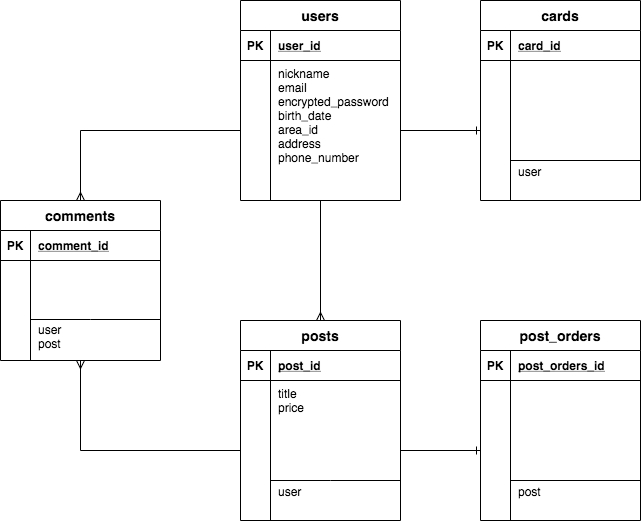

The diagram above was exported from draw.io. Its source (the exported page's mxGraphModel, read from the mxfile embedded in the PNG):
<mxGraphModel dx="1452" dy="708" grid="1" gridSize="10" guides="1" tooltips="1" connect="1" arrows="1" fold="1" page="0" pageScale="1" pageWidth="827" pageHeight="1169" math="0" shadow="0">
  <root>
    <mxCell id="0" />
    <mxCell id="1" parent="0" />
    <mxCell id="79" value="users" style="shape=table;startSize=30;container=1;collapsible=1;childLayout=tableLayout;fixedRows=1;rowLines=0;fontStyle=1;align=center;resizeLast=1;fontSize=14;" parent="1" vertex="1">
      <mxGeometry x="80" y="80" width="160" height="200" as="geometry" />
    </mxCell>
    <mxCell id="80" value="" style="shape=partialRectangle;collapsible=0;dropTarget=0;pointerEvents=0;fillColor=none;top=0;left=0;bottom=1;right=0;points=[[0,0.5],[1,0.5]];portConstraint=eastwest;" parent="79" vertex="1">
      <mxGeometry y="30" width="160" height="30" as="geometry" />
    </mxCell>
    <mxCell id="81" value="PK" style="shape=partialRectangle;connectable=0;fillColor=none;top=0;left=0;bottom=0;right=0;fontStyle=1;overflow=hidden;" parent="80" vertex="1">
      <mxGeometry width="30" height="30" as="geometry" />
    </mxCell>
    <mxCell id="82" value="user_id" style="shape=partialRectangle;connectable=0;fillColor=none;top=0;left=0;bottom=0;right=0;align=left;spacingLeft=6;fontStyle=5;overflow=hidden;" parent="80" vertex="1">
      <mxGeometry x="30" width="130" height="30" as="geometry" />
    </mxCell>
    <mxCell id="83" value="" style="shape=partialRectangle;collapsible=0;dropTarget=0;pointerEvents=0;fillColor=none;top=0;left=0;bottom=0;right=0;points=[[0,0.5],[1,0.5]];portConstraint=eastwest;" parent="79" vertex="1">
      <mxGeometry y="60" width="160" height="140" as="geometry" />
    </mxCell>
    <mxCell id="84" value="" style="shape=partialRectangle;connectable=0;fillColor=none;top=0;left=0;bottom=0;right=0;editable=1;overflow=hidden;" parent="83" vertex="1">
      <mxGeometry width="30" height="140" as="geometry" />
    </mxCell>
    <mxCell id="85" value="nickname&#10;email&#10;encrypted_password&#10;birth_date&#10;area_id&#10;address&#10;phone_number" style="shape=partialRectangle;connectable=0;fillColor=none;top=0;left=0;bottom=0;right=0;align=left;spacingLeft=6;overflow=hidden;horizontal=1;verticalAlign=top;" parent="83" vertex="1">
      <mxGeometry x="30" width="130" height="140" as="geometry" />
    </mxCell>
    <mxCell id="245" style="edgeStyle=orthogonalEdgeStyle;rounded=0;orthogonalLoop=1;jettySize=auto;html=1;endArrow=ERmany;endFill=0;entryX=0.5;entryY=0;entryDx=0;entryDy=0;" parent="1" source="79" target="106" edge="1">
      <mxGeometry relative="1" as="geometry" />
    </mxCell>
    <mxCell id="106" value="posts" style="shape=table;startSize=30;container=1;collapsible=1;childLayout=tableLayout;fixedRows=1;rowLines=0;fontStyle=1;align=center;resizeLast=1;fontSize=14;" parent="1" vertex="1">
      <mxGeometry x="80" y="400" width="160" height="200" as="geometry" />
    </mxCell>
    <mxCell id="107" value="" style="shape=partialRectangle;collapsible=0;dropTarget=0;pointerEvents=0;fillColor=none;top=0;left=0;bottom=1;right=0;points=[[0,0.5],[1,0.5]];portConstraint=eastwest;" parent="106" vertex="1">
      <mxGeometry y="30" width="160" height="30" as="geometry" />
    </mxCell>
    <mxCell id="108" value="PK" style="shape=partialRectangle;connectable=0;fillColor=none;top=0;left=0;bottom=0;right=0;fontStyle=1;overflow=hidden;" parent="107" vertex="1">
      <mxGeometry width="30" height="30" as="geometry" />
    </mxCell>
    <mxCell id="109" value="post_id" style="shape=partialRectangle;connectable=0;fillColor=none;top=0;left=0;bottom=0;right=0;align=left;spacingLeft=6;fontStyle=5;overflow=hidden;" parent="107" vertex="1">
      <mxGeometry x="30" width="130" height="30" as="geometry" />
    </mxCell>
    <mxCell id="110" value="" style="shape=partialRectangle;collapsible=0;dropTarget=0;pointerEvents=0;fillColor=none;top=0;left=0;bottom=0;right=0;points=[[0,0.5],[1,0.5]];portConstraint=eastwest;" parent="106" vertex="1">
      <mxGeometry y="60" width="160" height="140" as="geometry" />
    </mxCell>
    <mxCell id="111" value="" style="shape=partialRectangle;connectable=0;fillColor=none;top=0;left=0;bottom=0;right=0;editable=1;overflow=hidden;" parent="110" vertex="1">
      <mxGeometry width="30" height="140" as="geometry" />
    </mxCell>
    <mxCell id="112" value="title&#10;price&#10;&#10;&#10;&#10;&#10;&#10;user" style="shape=partialRectangle;connectable=0;fillColor=none;top=0;left=0;bottom=0;right=0;align=left;spacingLeft=6;overflow=hidden;horizontal=1;verticalAlign=top;" parent="110" vertex="1">
      <mxGeometry x="30" width="130" height="140" as="geometry" />
    </mxCell>
    <mxCell id="244" value="" style="endArrow=none;html=1;rounded=0;" parent="1" edge="1">
      <mxGeometry relative="1" as="geometry">
        <mxPoint x="110" y="560" as="sourcePoint" />
        <mxPoint x="240" y="560" as="targetPoint" />
        <Array as="points">
          <mxPoint x="170" y="560" />
        </Array>
      </mxGeometry>
    </mxCell>
    <mxCell id="250" value="comments" style="shape=table;startSize=30;container=1;collapsible=1;childLayout=tableLayout;fixedRows=1;rowLines=0;fontStyle=1;align=center;resizeLast=1;fontSize=14;" parent="1" vertex="1">
      <mxGeometry x="-160" y="280" width="160" height="160" as="geometry" />
    </mxCell>
    <mxCell id="251" value="" style="shape=partialRectangle;collapsible=0;dropTarget=0;pointerEvents=0;fillColor=none;top=0;left=0;bottom=1;right=0;points=[[0,0.5],[1,0.5]];portConstraint=eastwest;" parent="250" vertex="1">
      <mxGeometry y="30" width="160" height="30" as="geometry" />
    </mxCell>
    <mxCell id="252" value="PK" style="shape=partialRectangle;connectable=0;fillColor=none;top=0;left=0;bottom=0;right=0;fontStyle=1;overflow=hidden;" parent="251" vertex="1">
      <mxGeometry width="30" height="30" as="geometry" />
    </mxCell>
    <mxCell id="253" value="comment_id" style="shape=partialRectangle;connectable=0;fillColor=none;top=0;left=0;bottom=0;right=0;align=left;spacingLeft=6;fontStyle=5;overflow=hidden;" parent="251" vertex="1">
      <mxGeometry x="30" width="130" height="30" as="geometry" />
    </mxCell>
    <mxCell id="254" value="" style="shape=partialRectangle;collapsible=0;dropTarget=0;pointerEvents=0;fillColor=none;top=0;left=0;bottom=0;right=0;points=[[0,0.5],[1,0.5]];portConstraint=eastwest;" parent="250" vertex="1">
      <mxGeometry y="60" width="160" height="100" as="geometry" />
    </mxCell>
    <mxCell id="255" value="" style="shape=partialRectangle;connectable=0;fillColor=none;top=0;left=0;bottom=0;right=0;editable=1;overflow=hidden;" parent="254" vertex="1">
      <mxGeometry width="30" height="100" as="geometry" />
    </mxCell>
    <mxCell id="256" value="&#10;&#10;&#10;&#10;user&#10;post" style="shape=partialRectangle;connectable=0;fillColor=none;top=0;left=0;bottom=0;right=0;align=left;spacingLeft=6;overflow=hidden;horizontal=1;verticalAlign=top;" parent="254" vertex="1">
      <mxGeometry x="30" width="130" height="100" as="geometry" />
    </mxCell>
    <mxCell id="257" value="" style="endArrow=none;html=1;rounded=0;" parent="1" edge="1">
      <mxGeometry relative="1" as="geometry">
        <mxPoint x="-130" y="399" as="sourcePoint" />
        <mxPoint y="399" as="targetPoint" />
        <Array as="points">
          <mxPoint x="-70" y="399" />
        </Array>
      </mxGeometry>
    </mxCell>
    <mxCell id="258" style="edgeStyle=orthogonalEdgeStyle;rounded=0;orthogonalLoop=1;jettySize=auto;html=1;endArrow=ERmany;endFill=0;entryX=0.5;entryY=0;entryDx=0;entryDy=0;" parent="1" source="83" target="250" edge="1">
      <mxGeometry relative="1" as="geometry" />
    </mxCell>
    <mxCell id="259" style="edgeStyle=orthogonalEdgeStyle;rounded=0;orthogonalLoop=1;jettySize=auto;html=1;exitX=0;exitY=0.5;exitDx=0;exitDy=0;endArrow=ERmany;endFill=0;" parent="1" source="110" target="250" edge="1">
      <mxGeometry relative="1" as="geometry" />
    </mxCell>
    <mxCell id="260" value="cards" style="shape=table;startSize=30;container=1;collapsible=1;childLayout=tableLayout;fixedRows=1;rowLines=0;fontStyle=1;align=center;resizeLast=1;fontSize=14;" vertex="1" parent="1">
      <mxGeometry x="320" y="80" width="160" height="200" as="geometry" />
    </mxCell>
    <mxCell id="261" value="" style="shape=partialRectangle;collapsible=0;dropTarget=0;pointerEvents=0;fillColor=none;top=0;left=0;bottom=1;right=0;points=[[0,0.5],[1,0.5]];portConstraint=eastwest;" vertex="1" parent="260">
      <mxGeometry y="30" width="160" height="30" as="geometry" />
    </mxCell>
    <mxCell id="262" value="PK" style="shape=partialRectangle;connectable=0;fillColor=none;top=0;left=0;bottom=0;right=0;fontStyle=1;overflow=hidden;" vertex="1" parent="261">
      <mxGeometry width="30" height="30" as="geometry" />
    </mxCell>
    <mxCell id="263" value="card_id" style="shape=partialRectangle;connectable=0;fillColor=none;top=0;left=0;bottom=0;right=0;align=left;spacingLeft=6;fontStyle=5;overflow=hidden;" vertex="1" parent="261">
      <mxGeometry x="30" width="130" height="30" as="geometry" />
    </mxCell>
    <mxCell id="264" value="" style="shape=partialRectangle;collapsible=0;dropTarget=0;pointerEvents=0;fillColor=none;top=0;left=0;bottom=0;right=0;points=[[0,0.5],[1,0.5]];portConstraint=eastwest;" vertex="1" parent="260">
      <mxGeometry y="60" width="160" height="140" as="geometry" />
    </mxCell>
    <mxCell id="265" value="" style="shape=partialRectangle;connectable=0;fillColor=none;top=0;left=0;bottom=0;right=0;editable=1;overflow=hidden;" vertex="1" parent="264">
      <mxGeometry width="30" height="140" as="geometry" />
    </mxCell>
    <mxCell id="266" value="&#10;&#10;&#10;&#10;&#10;&#10;&#10;user" style="shape=partialRectangle;connectable=0;fillColor=none;top=0;left=0;bottom=0;right=0;align=left;spacingLeft=6;overflow=hidden;horizontal=1;verticalAlign=top;" vertex="1" parent="264">
      <mxGeometry x="30" width="130" height="140" as="geometry" />
    </mxCell>
    <mxCell id="267" value="post_orders" style="shape=table;startSize=30;container=1;collapsible=1;childLayout=tableLayout;fixedRows=1;rowLines=0;fontStyle=1;align=center;resizeLast=1;fontSize=14;" vertex="1" parent="1">
      <mxGeometry x="320" y="400" width="160" height="200" as="geometry" />
    </mxCell>
    <mxCell id="268" value="" style="shape=partialRectangle;collapsible=0;dropTarget=0;pointerEvents=0;fillColor=none;top=0;left=0;bottom=1;right=0;points=[[0,0.5],[1,0.5]];portConstraint=eastwest;" vertex="1" parent="267">
      <mxGeometry y="30" width="160" height="30" as="geometry" />
    </mxCell>
    <mxCell id="269" value="PK" style="shape=partialRectangle;connectable=0;fillColor=none;top=0;left=0;bottom=0;right=0;fontStyle=1;overflow=hidden;" vertex="1" parent="268">
      <mxGeometry width="30" height="30" as="geometry" />
    </mxCell>
    <mxCell id="270" value="post_orders_id" style="shape=partialRectangle;connectable=0;fillColor=none;top=0;left=0;bottom=0;right=0;align=left;spacingLeft=6;fontStyle=5;overflow=hidden;" vertex="1" parent="268">
      <mxGeometry x="30" width="130" height="30" as="geometry" />
    </mxCell>
    <mxCell id="271" value="" style="shape=partialRectangle;collapsible=0;dropTarget=0;pointerEvents=0;fillColor=none;top=0;left=0;bottom=0;right=0;points=[[0,0.5],[1,0.5]];portConstraint=eastwest;" vertex="1" parent="267">
      <mxGeometry y="60" width="160" height="140" as="geometry" />
    </mxCell>
    <mxCell id="272" value="" style="shape=partialRectangle;connectable=0;fillColor=none;top=0;left=0;bottom=0;right=0;editable=1;overflow=hidden;" vertex="1" parent="271">
      <mxGeometry width="30" height="140" as="geometry" />
    </mxCell>
    <mxCell id="273" value="&#10;&#10;&#10;&#10;&#10;&#10;&#10;post" style="shape=partialRectangle;connectable=0;fillColor=none;top=0;left=0;bottom=0;right=0;align=left;spacingLeft=6;overflow=hidden;horizontal=1;verticalAlign=top;" vertex="1" parent="271">
      <mxGeometry x="30" width="130" height="140" as="geometry" />
    </mxCell>
    <mxCell id="274" value="" style="endArrow=none;html=1;rounded=0;" edge="1" parent="1">
      <mxGeometry relative="1" as="geometry">
        <mxPoint x="350" y="240" as="sourcePoint" />
        <mxPoint x="480" y="240" as="targetPoint" />
        <Array as="points" />
      </mxGeometry>
    </mxCell>
    <mxCell id="275" value="" style="endArrow=none;html=1;rounded=0;" edge="1" parent="1">
      <mxGeometry relative="1" as="geometry">
        <mxPoint x="350" y="560" as="sourcePoint" />
        <mxPoint x="480" y="560" as="targetPoint" />
        <Array as="points" />
      </mxGeometry>
    </mxCell>
    <mxCell id="276" style="edgeStyle=orthogonalEdgeStyle;rounded=0;orthogonalLoop=1;jettySize=auto;html=1;endArrow=ERone;endFill=0;entryX=0;entryY=0.5;entryDx=0;entryDy=0;" edge="1" parent="1" source="110" target="271">
      <mxGeometry relative="1" as="geometry" />
    </mxCell>
    <mxCell id="277" style="edgeStyle=orthogonalEdgeStyle;rounded=0;orthogonalLoop=1;jettySize=auto;html=1;endArrow=ERone;endFill=0;entryX=0;entryY=0.5;entryDx=0;entryDy=0;" edge="1" parent="1">
      <mxGeometry relative="1" as="geometry">
        <mxPoint x="240" y="210" as="sourcePoint" />
        <mxPoint x="320" y="210" as="targetPoint" />
      </mxGeometry>
    </mxCell>
  </root>
</mxGraphModel>